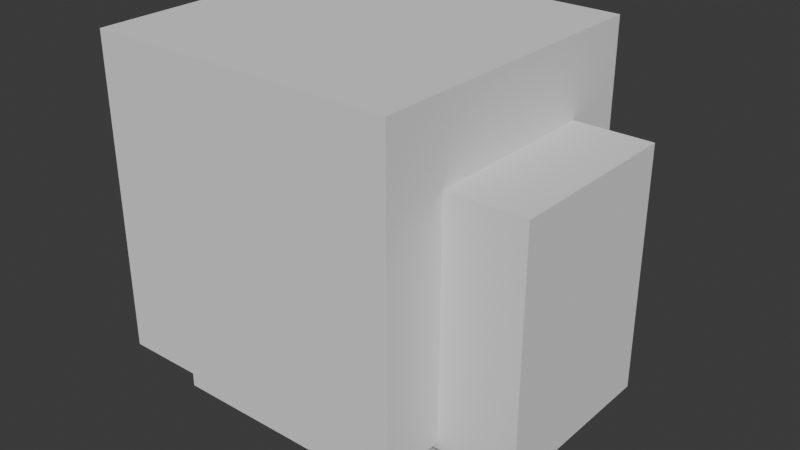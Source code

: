 # Source: Blocky_Market_Stall_01.blend  (saved by Blender 5.0.119; exported with 4.5.12 LTS)
import bpy
from mathutils import Matrix  # noqa: F401  (used for matrix-valued properties, if any)

bpy.ops.wm.read_factory_settings(use_empty=True)
scene = bpy.context.scene
scene.name = 'Scene'

# ---- world
world_world = bpy.data.worlds.new('World'); scene.world = world_world
world_world.use_nodes = True; world_world.node_tree.nodes.clear()
_N = world_world.node_tree.nodes; _L = world_world.node_tree.links
n0 = _N.new('ShaderNodeOutputWorld'); n0.name = 'World Output'; n0.location = (200, 100)
n1 = _N.new('ShaderNodeBackground'); n1.name = 'Background'; n1.location = (-200, 100)
n1.inputs[0].default_value = (0.05088, 0.05088, 0.05088, 1.0)
_L.new(n1.outputs[0], n0.inputs[0])
n0.is_active_output = True
world_world.color = (0.05088, 0.05088, 0.05088)
world_world.sun_shadow_jitter_overblur = 0.0

# ---- meshes
me_cube_003 = bpy.data.meshes.new('Cube.003')
me_cube_003.from_pydata([(-1.0, -1.0, -1.0), (-1.0, -1.0, 1.0), (-1.0, 1.0, -1.0), (-1.0, 1.0, 1.0), (1.0, -1.0, -1.0), (1.0, -1.0, 1.0), (1.0, 1.0, -1.0), (1.0, 1.0, 1.0)], [], [(0, 1, 3, 2), (2, 3, 7, 6), (6, 7, 5, 4), (4, 5, 1, 0), (2, 6, 4, 0), (7, 3, 1, 5)])
_uv = me_cube_003.uv_layers.new(name='UVMap')
_uv.uv.foreach_set('vector', [0.375, 0.0, 0.625, 0.0, 0.625, 0.25, 0.375, 0.25, 0.375, 0.25, 0.625, 0.25, 0.625, 0.5, 0.375, 0.5, 0.375, 0.5, 0.625, 0.5, 0.625, 0.75, 0.375, 0.75, 0.375, 0.75, 0.625, 0.75, 0.625, 1.0, 0.375, 1.0, 0.125, 0.5, 0.375, 0.5, 0.375, 0.75, 0.125, 0.75, 0.625, 0.5, 0.875, 0.5, 0.875, 0.75, 0.625, 0.75])
me_cube_003.update()
me_cube_004 = bpy.data.meshes.new('Cube.004')
me_cube_004.from_pydata([(-1.0, -1.0, -1.0), (-1.0, -1.0, 1.0), (-1.0, 1.0, -1.0), (-1.0, 1.0, 1.0), (1.0, -1.0, -1.0), (1.0, -1.0, 1.0), (1.0, 1.0, -1.0), (1.0, 1.0, 1.0)], [], [(0, 1, 3, 2), (2, 3, 7, 6), (6, 7, 5, 4), (4, 5, 1, 0), (2, 6, 4, 0), (7, 3, 1, 5)])
_uv = me_cube_004.uv_layers.new(name='UVMap')
_uv.uv.foreach_set('vector', [0.375, 0.0, 0.625, 0.0, 0.625, 0.25, 0.375, 0.25, 0.375, 0.25, 0.625, 0.25, 0.625, 0.5, 0.375, 0.5, 0.375, 0.5, 0.625, 0.5, 0.625, 0.75, 0.375, 0.75, 0.375, 0.75, 0.625, 0.75, 0.625, 1.0, 0.375, 1.0, 0.125, 0.5, 0.375, 0.5, 0.375, 0.75, 0.125, 0.75, 0.625, 0.5, 0.875, 0.5, 0.875, 0.75, 0.625, 0.75])
me_cube_004.update()
me_cube_005 = bpy.data.meshes.new('Cube.005')
me_cube_005.from_pydata([(-1.0, -1.0, -1.0), (-1.0, -1.0, 1.0), (-1.0, 1.0, -1.0), (-1.0, 1.0, 1.0), (1.0, -1.0, -1.0), (1.0, -1.0, 1.0), (1.0, 1.0, -1.0), (1.0, 1.0, 1.0)], [], [(0, 1, 3, 2), (2, 3, 7, 6), (6, 7, 5, 4), (4, 5, 1, 0), (2, 6, 4, 0), (7, 3, 1, 5)])
_uv = me_cube_005.uv_layers.new(name='UVMap')
_uv.uv.foreach_set('vector', [0.375, 0.0, 0.625, 0.0, 0.625, 0.25, 0.375, 0.25, 0.375, 0.25, 0.625, 0.25, 0.625, 0.5, 0.375, 0.5, 0.375, 0.5, 0.625, 0.5, 0.625, 0.75, 0.375, 0.75, 0.375, 0.75, 0.625, 0.75, 0.625, 1.0, 0.375, 1.0, 0.125, 0.5, 0.375, 0.5, 0.375, 0.75, 0.125, 0.75, 0.625, 0.5, 0.875, 0.5, 0.875, 0.75, 0.625, 0.75])
me_cube_005.update()
me_cube_006 = bpy.data.meshes.new('Cube.006')
me_cube_006.from_pydata([(-1.0, -1.0, -1.0), (-1.0, -1.0, 1.0), (-1.0, 1.0, -1.0), (-1.0, 1.0, 1.0), (1.0, -1.0, -1.0), (1.0, -1.0, 1.0), (1.0, 1.0, -1.0), (1.0, 1.0, 1.0)], [], [(0, 1, 3, 2), (2, 3, 7, 6), (6, 7, 5, 4), (4, 5, 1, 0), (2, 6, 4, 0), (7, 3, 1, 5)])
_uv = me_cube_006.uv_layers.new(name='UVMap')
_uv.uv.foreach_set('vector', [0.375, 0.0, 0.625, 0.0, 0.625, 0.25, 0.375, 0.25, 0.375, 0.25, 0.625, 0.25, 0.625, 0.5, 0.375, 0.5, 0.375, 0.5, 0.625, 0.5, 0.625, 0.75, 0.375, 0.75, 0.375, 0.75, 0.625, 0.75, 0.625, 1.0, 0.375, 1.0, 0.125, 0.5, 0.375, 0.5, 0.375, 0.75, 0.125, 0.75, 0.625, 0.5, 0.875, 0.5, 0.875, 0.75, 0.625, 0.75])
me_cube_006.update()

# ---- objects
ob_cube = bpy.data.objects.new('Cube', me_cube_003)
ob_cube_001 = bpy.data.objects.new('Cube.001', me_cube_004)
ob_cube_002 = bpy.data.objects.new('Cube.002', me_cube_005)
ob_cube_003 = bpy.data.objects.new('Cube.003', me_cube_006)

# ---- transforms, parenting, visibility, modifiers, constraints
ob_cube.location = (0.0, 0.0, 0.0)
ob_cube.scale = (6.014, 6.014, 6.014)
_m = ob_cube.modifiers.new('Boolean', 'BOOLEAN')
_m.object = ob_cube_001
_m = ob_cube.modifiers.new('Boolean.001', 'BOOLEAN')
_m.object = ob_cube_002
ob_cube_001.location = (6.627, 0.0, -1.642)
ob_cube_001.scale = (2.376, 3.509, 4.645)
ob_cube_002.location = (0.1098, 0.0, -1.642)
ob_cube_002.scale = (4.821, 4.73, 6.335)
ob_cube_003.location = (0.0, 0.0, 0.0)

# ---- collection membership
scene.collection.objects.link(ob_cube)
scene.collection.objects.link(ob_cube_001)
scene.collection.objects.link(ob_cube_002)
scene.collection.objects.link(ob_cube_003)

# ---- scene / render settings (as saved in the file)
scene.frame_start = 1; scene.frame_end = 250; scene.frame_set(1)
scene.render.engine = 'BLENDER_EEVEE_NEXT'
scene.render.bake_bias = 0.0
scene.render.bake_samples = 0
scene.cycles.sampling_pattern = 'TABULATED_SOBOL'
scene.eevee.use_volume_custom_range = False
bpy.context.view_layer.update()

# ---- added for rendering (the .blend has no active camera and no usable light): camera, sun
cam_auto = bpy.data.cameras.new('AutoCamera')
cam_auto.lens = 50.0
cam_auto.sensor_width = 36.0
cam_auto.clip_end = 1000.0
ob_auto_camera = bpy.data.objects.new('AutoCamera', cam_auto)
scene.collection.objects.link(ob_auto_camera)
ob_auto_camera.location = (23.5056, -26.4137, 16.6278)
ob_auto_camera.rotation_euler = (1.09748, -7.21219e-08, 0.694738)
scene.camera = ob_auto_camera
light_auto_sun = bpy.data.lights.new('AutoSun', 'SUN')
light_auto_sun.energy = 3.0
light_auto_sun.angle = 0.0523599
ob_auto_sun = bpy.data.objects.new('AutoSun', light_auto_sun)
scene.collection.objects.link(ob_auto_sun)
ob_auto_sun.rotation_euler = (0.872665, 0.174533, 0.523599)
bpy.context.view_layer.update()

